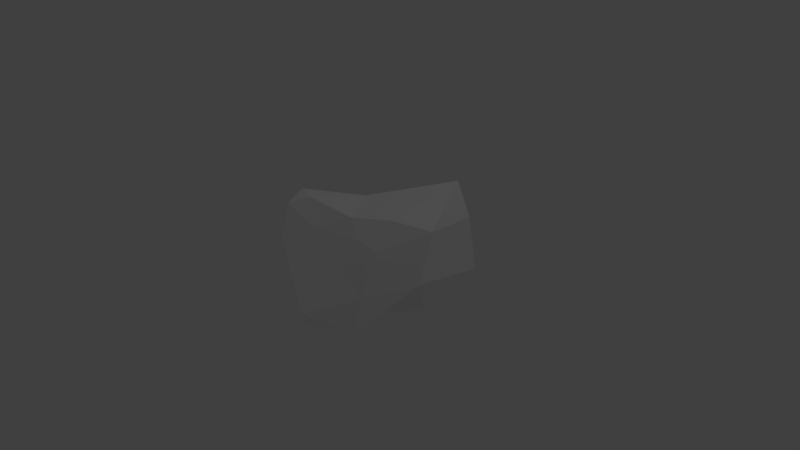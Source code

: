 # Source: low_poly_stone.blend  (saved by Blender 2.78.0; exported with 4.5.12 LTS)
import bpy
from mathutils import Matrix  # noqa: F401  (used for matrix-valued properties, if any)

bpy.ops.wm.read_factory_settings(use_empty=True)
scene = bpy.context.scene
scene.name = 'Scene'

# ---- collections
col_collection_1 = bpy.data.collections.new('Collection 1'); scene.collection.children.link(col_collection_1)
col_collection_11 = bpy.data.collections.new('Collection 11'); scene.collection.children.link(col_collection_11)
col_collection_11.hide_render = True
col_collection_11.hide_viewport = True
col_collection_12 = bpy.data.collections.new('Collection 12'); scene.collection.children.link(col_collection_12)
col_collection_12.hide_render = True
col_collection_12.hide_viewport = True

# ---- materials (node trees are filled in below, after node groups)
mat_stone_lightgrey = bpy.data.materials.new('Stone_lightGrey')
mat_stone_lightgrey.alpha_threshold = 0.0
mat_stone_lightgrey.use_transparent_shadow = False
mat_stone_lightgrey.diffuse_color = (1.0, 1.0, 1.0, 1.0)
mat_stone_lightgrey.roughness = 0.5

# ---- material node trees

# ---- world
world_world = bpy.data.worlds.new('World'); scene.world = world_world
world_world.color = (0.05088, 0.05088, 0.05088)
world_world.use_sun_shadow = False
world_world.sun_shadow_jitter_overblur = 0.0
world_world.cycles.sampling_method = 'MANUAL'

# ---- cameras
cam_camera = bpy.data.cameras.new('Camera')
cam_camera.clip_end = 100.0
cam_camera.lens = 35.0
cam_camera.sensor_width = 32.0
cam_camera.sensor_height = 18.0
cam_camera.ortho_scale = 7.314
cam_camera.dof.focus_distance = 0.0
cam_camera.dof.aperture_fstop = 128.0

# ---- lights
light_lamp = bpy.data.lights.new('Lamp', 'POINT')
light_lamp.transmission_factor = 0.0
light_lamp.cutoff_distance = 30.0
light_lamp.energy = 100.0
light_lamp.shadow_buffer_clip_start = 1.001
light_lamp.shadow_soft_size = 2.801
light_lamp.shadow_maximum_resolution = 0.006
light_lamp.use_absolute_resolution = True
light_sun_001 = bpy.data.lights.new('Sun.001', 'SUN')
light_sun_001.transmission_factor = 0.0
light_sun_001.angle = 0.1993
light_sun_001.energy = 1.0
light_sun_001.shadow_buffer_clip_start = 0.5
light_sun_001.shadow_soft_size = 0.1
light_sun_001.shadow_cascade_max_distance = 1000.0
light_sun = bpy.data.lights.new('Sun', 'SUN')
light_sun.transmission_factor = 0.0
light_sun.angle = 0.1993
light_sun.energy = 1.0
light_sun.shadow_buffer_clip_start = 0.5
light_sun.shadow_soft_size = 0.1
light_sun.shadow_cascade_max_distance = 1000.0

# ---- meshes
me_stone_3 = bpy.data.meshes.new('Stone_3')
me_stone_3.from_pydata([(60.1, -75.17, -42.27), (106.8, 66.65, -70.21), (47.84, -70.51, 67.48), (74.63, 51.32, 54.9), (-111.7, 24.92, -67.54), (119.7, 0.03788, -70.3), (108.8, 70.35, -3.297), (60.54, -13.41, 66.89), (-4.357, 64.2, 81.23), (-92.61, -82.37, -7.918), (-109.3, 49.03, 14.56), (-125.9, -41.28, -74.74), (-17.99, -81.6, -53.99), (64.2, 63.29, -99.03), (-9.879, -86.98, 21.65), (-138.3, -44.32, -4.91), (-2.807, -45.42, 108.4), (95.62, -4.297, 2.435), (-49.81, 82.15, 87.31), (48.38, 62.5, 63.71), (32.89, 18.79, 78.37), (-112.8, 28.43, 53.67), (-72.11, -1.696, -95.3), (-75.79, -58.69, -89.42), (53.56, -57.15, -80.06), (83.45, 89.02, 35.63), (-57.95, 91.05, 58.2), (-21.98, 53.89, -41.69), (89.87, 111.2, -66.15), (82.92, 31.99, -90.22), (-50.04, 39.39, 98.69), (41.75, -21.21, -103.1), (-23.75, 95.28, 71.82), (39.18, 86.01, 60.1), (0.6088, 84.02, 4.22), (-34.97, -86.68, 79.42), (-92.36, -38.48, 44.49)], [], [(32, 8, 33), (19, 3, 25), (28, 1, 29, 13), (25, 28, 34, 33), (7, 17, 6, 3), (28, 27, 34), (22, 11, 4), (4, 27, 13, 22), (31, 24, 23), (28, 13, 27), (8, 30, 16, 20), (0, 24, 5), (35, 14, 2, 16), (17, 5, 1, 6), (14, 0, 17, 2), (21, 10, 15), (20, 16, 7), (25, 3, 6), (21, 30, 18, 26), (20, 7, 3), (29, 5, 24, 31), (1, 28, 6), (8, 19, 33), (5, 29, 1), (8, 18, 30), (25, 6, 28), (7, 2, 17), (34, 27, 10, 26), (3, 19, 20), (21, 15, 36), (34, 26, 32), (27, 4, 10), (9, 11, 23, 12), (21, 36, 30), (11, 15, 10, 4), (26, 18, 32), (36, 35, 16, 30), (14, 12, 0), (9, 14, 35), (12, 14, 9), (24, 12, 23), (20, 19, 8), (15, 11, 9), (22, 13, 29), (0, 5, 17), (19, 25, 33), (36, 9, 35), (15, 9, 36), (22, 31, 23), (22, 29, 31), (26, 10, 21), (18, 8, 32), (23, 11, 22), (24, 0, 12), (7, 16, 2), (32, 33, 34)])
_k = set([(0, 5), (0, 12), (0, 14), (0, 17), (0, 24), (1, 5), (1, 6), (1, 28), (1, 29), (2, 7), (2, 14), (2, 16), (2, 17), (3, 6), (3, 7), (3, 19), (3, 20), (3, 25), (4, 10), (4, 11), (4, 22), (4, 27), (5, 17), (5, 24), (5, 29), (6, 17), (6, 25), (6, 28), (7, 16), (7, 17), (7, 20), (8, 18), (8, 19), (8, 20), (8, 30), (8, 32), (8, 33), (9, 11), (9, 12), (9, 14), (9, 15), (9, 35), (9, 36), (10, 15), (10, 21), (10, 26), (10, 27), (11, 15), (11, 22), (11, 23), (12, 14), (12, 23), (12, 24), (13, 22), (13, 27), (13, 28), (13, 29), (14, 35), (15, 21), (15, 36), (16, 20), (16, 30), (16, 35), (18, 26), (18, 30), (18, 32), (19, 20), (19, 25), (19, 33), (21, 26), (21, 30), (21, 36), (22, 23), (22, 29), (22, 31), (23, 24), (23, 31), (24, 31), (25, 28), (25, 33), (26, 32), (26, 34), (27, 28), (27, 34), (28, 34), (29, 31), (30, 36), (32, 33), (32, 34), (33, 34), (35, 36)])
me_stone_3.attributes.new('sharp_edge', 'BOOLEAN', 'EDGE').data.foreach_set('value', [ (min(e.vertices), max(e.vertices)) in _k for e in me_stone_3.edges])
_uv = me_stone_3.uv_layers.new(name='UVMap')
_uv.uv.foreach_set('vector', [0.02226, 0.9598, 0.03243, 0.9598, 0.03243, 0.9699, 0.02226, 0.9598, 0.03243, 0.9598, 0.03243, 0.9699, 0.02226, 0.9598, 0.03243, 0.9598, 0.03243, 0.9699, 0.02226, 0.9699, 0.02226, 0.9598, 0.03243, 0.9598, 0.03243, 0.9699, 0.02226, 0.9699, 0.02226, 0.9598, 0.03243, 0.9598, 0.03243, 0.9699, 0.02226, 0.9699, 0.02226, 0.9598, 0.03243, 0.9598, 0.03243, 0.9699, 0.02226, 0.9598, 0.03243, 0.9598, 0.03243, 0.9699, 0.02226, 0.9598, 0.03243, 0.9598, 0.03243, 0.9699, 0.02226, 0.9699, 0.02226, 0.9598, 0.03243, 0.9598, 0.03243, 0.9699, 0.02226, 0.9598, 0.03243, 0.9598, 0.03243, 0.9699, 0.02226, 0.9598, 0.03243, 0.9598, 0.03243, 0.9699, 0.02226, 0.9699, 0.02226, 0.9598, 0.03243, 0.9598, 0.03243, 0.9699, 0.02226, 0.9598, 0.03243, 0.9598, 0.03243, 0.9699, 0.02226, 0.9699, 0.02226, 0.9598, 0.03243, 0.9598, 0.03243, 0.9699, 0.02226, 0.9699, 0.02226, 0.9598, 0.03243, 0.9598, 0.03243, 0.9699, 0.02226, 0.9699, 0.02226, 0.9598, 0.03243, 0.9598, 0.03243, 0.9699, 0.02226, 0.9598, 0.03243, 0.9598, 0.03243, 0.9699, 0.02226, 0.9598, 0.03243, 0.9598, 0.03243, 0.9699, 0.02226, 0.9598, 0.03243, 0.9598, 0.03243, 0.9699, 0.02226, 0.9699, 0.02226, 0.9598, 0.03243, 0.9598, 0.03243, 0.9699, 0.02226, 0.9598, 0.03243, 0.9598, 0.03243, 0.9699, 0.02226, 0.9699, 0.02226, 0.9598, 0.03243, 0.9598, 0.03243, 0.9699, 0.02226, 0.9598, 0.03243, 0.9598, 0.03243, 0.9699, 0.02226, 0.9598, 0.03243, 0.9598, 0.03243, 0.9699, 0.02226, 0.9598, 0.03243, 0.9598, 0.03243, 0.9699, 0.02226, 0.9598, 0.03243, 0.9598, 0.03243, 0.9699, 0.02226, 0.9598, 0.03243, 0.9598, 0.03243, 0.9699, 0.02226, 0.9598, 0.03243, 0.9598, 0.03243, 0.9699, 0.02226, 0.9699, 0.02226, 0.9598, 0.03243, 0.9598, 0.03243, 0.9699, 0.02226, 0.9598, 0.03243, 0.9598, 0.03243, 0.9699, 0.02226, 0.9598, 0.03243, 0.9598, 0.03243, 0.9699, 0.02226, 0.9598, 0.03243, 0.9598, 0.03243, 0.9699, 0.02226, 0.9598, 0.03243, 0.9598, 0.03243, 0.9699, 0.02226, 0.9699, 0.02226, 0.9598, 0.03243, 0.9598, 0.03243, 0.9699, 0.02226, 0.9598, 0.03243, 0.9598, 0.03243, 0.9699, 0.02226, 0.9699, 0.02226, 0.9598, 0.03243, 0.9598, 0.03243, 0.9699, 0.02226, 0.9598, 0.03243, 0.9598, 0.03243, 0.9699, 0.02226, 0.9699, 0.02226, 0.9598, 0.03243, 0.9598, 0.03243, 0.9699, 0.02226, 0.9598, 0.03243, 0.9598, 0.03243, 0.9699, 0.02226, 0.9598, 0.03243, 0.9598, 0.03243, 0.9699, 0.02226, 0.9598, 0.03243, 0.9598, 0.03243, 0.9699, 0.02226, 0.9598, 0.03243, 0.9598, 0.03243, 0.9699, 0.02226, 0.9598, 0.03243, 0.9598, 0.03243, 0.9699, 0.02226, 0.9598, 0.03243, 0.9598, 0.03243, 0.9699, 0.02226, 0.9598, 0.03243, 0.9598, 0.03243, 0.9699, 0.02226, 0.9598, 0.03243, 0.9598, 0.03243, 0.9699, 0.02226, 0.9598, 0.03243, 0.9598, 0.03243, 0.9699, 0.02226, 0.9598, 0.03243, 0.9598, 0.03243, 0.9699, 0.02226, 0.9598, 0.03243, 0.9598, 0.03243, 0.9699, 0.02226, 0.9598, 0.03243, 0.9598, 0.03243, 0.9699, 0.02226, 0.9598, 0.03243, 0.9598, 0.03243, 0.9699, 0.02226, 0.9598, 0.03243, 0.9598, 0.03243, 0.9699, 0.02226, 0.9598, 0.03243, 0.9598, 0.03243, 0.9699, 0.02226, 0.9598, 0.03243, 0.9598, 0.03243, 0.9699, 0.02226, 0.9598, 0.03243, 0.9598, 0.03243, 0.9699, 0.02226, 0.9598, 0.03243, 0.9598, 0.03243, 0.9699])
me_stone_3.materials.append(mat_stone_lightgrey)
me_stone_3.use_remesh_preserve_volume = False
me_stone_3.use_remesh_preserve_attributes = False
me_stone_3.use_mirror_vertex_groups = False
me_stone_3.update()
me_stone_3.normals_split_custom_set([tuple(v) for v in zip(*[iter([0.2248, 0.4083, 0.8847, 0.2248, 0.4083, 0.8847, 0.2248, 0.4083, 0.8847, 0.424, 0.3317, 0.8427, 0.424, 0.3317, 0.8427, 0.424, 0.3317, 0.8427, 0.5382, 0.2014, -0.8184, 0.5382, 0.2014, -0.8184, 0.5382, 0.2014, -0.8184, 0.5382, 0.2014, -0.8184, -0.116, 0.9819, 0.1495, -0.116, 0.9819, 0.1495, -0.116, 0.9819, 0.1495, -0.116, 0.9819, 0.1495, 0.8762, -0.1118, 0.4689, 0.8762, -0.1118, 0.4689, 0.8762, -0.1118, 0.4689, 0.8762, -0.1118, 0.4689, -0.4863, 0.8209, -0.2995, -0.4863, 0.8209, -0.2995, -0.4863, 0.8209, -0.2995, -0.4719, 0.1946, -0.8599, -0.4719, 0.1946, -0.8599, -0.4719, 0.1946, -0.8599, -0.271, 0.7836, -0.5591, -0.271, 0.7836, -0.5591, -0.271, 0.7836, -0.5591, -0.271, 0.7836, -0.5591, 0.06772, -0.5221, -0.8502, 0.06772, -0.5221, -0.8502, 0.06772, -0.5221, -0.8502, -0.4662, 0.6565, -0.593, -0.4662, 0.6565, -0.593, -0.4662, 0.6565, -0.593, 0.2859, 0.2347, 0.9291, 0.2859, 0.2347, 0.9291, 0.2859, 0.2347, 0.9291, 0.2859, 0.2347, 0.9291, 0.6281, -0.6545, -0.4209, 0.6281, -0.6545, -0.4209, 0.6281, -0.6545, -0.4209, 0.2311, -0.8847, 0.4048, 0.2311, -0.8847, 0.4048, 0.2311, -0.8847, 0.4048, 0.2311, -0.8847, 0.4048, 0.9878, 0.004519, 0.1559, 0.9878, 0.004519, 0.1559, 0.9878, 0.004519, 0.1559, 0.9878, 0.004519, 0.1559, 0.6251, -0.7738, 0.1027, 0.6251, -0.7738, 0.1027, 0.6251, -0.7738, 0.1027, 0.6251, -0.7738, 0.1027, -0.9566, 0.2844, 0.06394, -0.9566, 0.2844, 0.06394, -0.9566, 0.2844, 0.06394, 0.4999, 0.1236, 0.8572, 0.4999, 0.1236, 0.8572, 0.4999, 0.1236, 0.8572, 0.8507, 0.06765, 0.5213, 0.8507, 0.06765, 0.5213, 0.8507, 0.06765, 0.5213, -0.6706, 0.3913, 0.6302, -0.6706, 0.3913, 0.6302, -0.6706, 0.3913, 0.6302, -0.6706, 0.3913, 0.6302, 0.4486, 0.06741, 0.8912, 0.4486, 0.06741, 0.8912, 0.4486, 0.06741, 0.8912, 0.4314, -0.2412, -0.8693, 0.4314, -0.2412, -0.8693, 0.4314, -0.2412, -0.8693, 0.4314, -0.2412, -0.8693, 0.9325, 0.3579, -0.04796, 0.9325, 0.3579, -0.04796, 0.9325, 0.3579, -0.04796, 0.3119, 0.2622, 0.9132, 0.3119, 0.2622, 0.9132, 0.3119, 0.2622, 0.9132, 0.5437, 0.1065, -0.8325, 0.5437, 0.1065, -0.8325, 0.5437, 0.1065, -0.8325, 0.2245, 0.2495, 0.942, 0.2245, 0.2495, 0.942, 0.2245, 0.2495, 0.942, 0.7515, 0.6331, 0.1855, 0.7515, 0.6331, 0.1855, 0.7515, 0.6331, 0.1855, 0.8734, -0.1896, 0.4485, 0.8734, -0.1896, 0.4485, 0.8734, -0.1896, 0.4485, -0.3106, 0.8489, -0.4277, -0.3106, 0.8489, -0.4277, -0.3106, 0.8489, -0.4277, -0.3106, 0.8489, -0.4277, 0.3781, 0.1712, 0.9098, 0.3781, 0.1712, 0.9098, 0.3781, 0.1712, 0.9098, -0.6808, -0.2994, 0.6685, -0.6808, -0.2994, 0.6685, -0.6808, -0.2994, 0.6685, -0.04912, 0.9822, -0.1814, -0.04912, 0.9822, -0.1814, -0.04912, 0.9822, -0.1814, -0.2251, 0.9367, -0.2683, -0.2251, 0.9367, -0.2683, -0.2251, 0.9367, -0.2683, -0.277, -0.9059, -0.3204, -0.277, -0.9059, -0.3204, -0.277, -0.9059, -0.3204, -0.277, -0.9059, -0.3204, -0.5293, -0.2717, 0.8037, -0.5293, -0.2717, 0.8037, -0.5293, -0.2717, 0.8037, -0.9559, 0.2758, -0.1009, -0.9559, 0.2758, -0.1009, -0.9559, 0.2758, -0.1009, -0.9559, 0.2758, -0.1009, -0.2497, 0.9042, 0.3465, -0.2497, 0.9042, 0.3465, -0.2497, 0.9042, 0.3465, -0.5802, -0.1904, 0.7919, -0.5802, -0.1904, 0.7919, -0.5802, -0.1904, 0.7919, -0.5802, -0.1904, 0.7919, 0.09378, -0.9923, -0.08059, 0.09378, -0.9923, -0.08059, 0.09378, -0.9923, -0.08059, -0.04975, -0.9986, -0.01649, -0.04975, -0.9986, -0.01649, -0.04975, -0.9986, -0.01649, -0.03143, -0.9972, -0.06751, -0.03143, -0.9972, -0.06751, -0.03143, -0.9972, -0.06751, 0.05302, -0.7969, -0.6018, 0.05302, -0.7969, -0.6018, 0.05302, -0.7969, -0.6018, 0.3147, 0.1998, 0.9279, 0.3147, 0.1998, 0.9279, 0.3147, 0.1998, 0.9279, -0.6386, -0.7554, -0.1465, -0.6386, -0.7554, -0.1465, -0.6386, -0.7554, -0.1465, 0.08067, -0.2249, -0.971, 0.08067, -0.2249, -0.971, 0.08067, -0.2249, -0.971, 0.8027, -0.5491, 0.2328, 0.8027, -0.5491, 0.2328, 0.8027, -0.5491, 0.2328, 0.4452, 0.3034, 0.8425, 0.4452, 0.3034, 0.8425, 0.4452, 0.3034, 0.8425, -0.719, -0.5312, 0.4482, -0.719, -0.5312, 0.4482, -0.719, -0.5312, 0.4482, -0.5112, -0.6578, 0.5532, -0.5112, -0.6578, 0.5532, -0.5112, -0.6578, 0.5532, -0.08432, -0.0968, -0.9917, -0.08432, -0.0968, -0.9917, -0.08432, -0.0968, -0.9917, -0.02297, 0.2515, -0.9676, -0.02297, 0.2515, -0.9676, -0.02297, 0.2515, -0.9676, -0.7354, 0.6246, 0.263, -0.7354, 0.6246, 0.263, -0.7354, 0.6246, 0.263, 0.2866, 0.437, 0.8526, 0.2866, 0.437, 0.8526, 0.2866, 0.437, 0.8526, -0.3053, -0.07814, -0.9491, -0.3053, -0.07814, -0.9491, -0.3053, -0.07814, -0.9491, 0.1397, -0.8842, -0.4458, 0.1397, -0.8842, -0.4458, 0.1397, -0.8842, -0.4458, 0.5868, -0.1222, 0.8004, 0.5868, -0.1222, 0.8004, 0.5868, -0.1222, 0.8004, 0.1227, 0.9852, -0.1199, 0.1227, 0.9852, -0.1199, 0.1227, 0.9852, -0.1199])] * 3)])

# ---- objects
ob_stone = bpy.data.objects.new('Stone', me_stone_3)
ob_lamp = bpy.data.objects.new('Lamp', light_lamp)
ob_camera = bpy.data.objects.new('Camera', cam_camera)
ob_sun_001 = bpy.data.objects.new('Sun.001', light_sun_001)
ob_sun = bpy.data.objects.new('Sun', light_sun)

# ---- transforms, parenting, visibility, modifiers, constraints
ob_stone.location = (0.0, 0.0, 0.0)
ob_stone.rotation_euler = (1.571, -0.0, 0.0)
ob_stone.scale = (0.01, 0.01, 0.01)
ob_stone.color = (0.8, 0.8, 0.8, 1.0)
ob_stone.lineart.crease_threshold = 0.0
ob_lamp.location = (4.791, 1.005, 9.4)
ob_lamp.rotation_euler = (0.6503, 0.05522, 1.866)
ob_lamp.lock_rotations_4d = False
ob_lamp.empty_display_type = 'ARROWS'
ob_lamp.color = (0.0, 0.0, 0.0, 0.0)
ob_lamp.lineart.crease_threshold = 0.0
ob_camera.location = (7.481, -6.508, 5.344)
ob_camera.rotation_euler = (1.109, 0.0, 0.8149)
ob_camera.lock_rotations_4d = False
ob_camera.empty_display_type = 'ARROWS'
ob_camera.color = (0.0, 0.0, 0.0, 0.0)
ob_camera.display_type = 'WIRE'
ob_camera.lineart.crease_threshold = 0.0
ob_sun_001.location = (-2.798, 2.907, 7.007)
ob_sun_001.rotation_euler = (-0.4592, -0.03781, 0.8296)
ob_sun_001.lineart.crease_threshold = 0.0
ob_sun.location = (10.75, 3.603, 19.43)
ob_sun.rotation_euler = (0.0, 0.7182, 0.0)
ob_sun.lineart.crease_threshold = 0.0

# ---- collection membership
col_collection_1.objects.link(ob_stone)
col_collection_1.objects.link(ob_lamp)
col_collection_1.objects.link(ob_camera)
col_collection_11.objects.link(ob_sun_001)
col_collection_12.objects.link(ob_sun)

# ---- scene / render settings (as saved in the file)
scene.camera = ob_camera
scene.frame_start = 1; scene.frame_end = 250; scene.frame_set(1)
scene.render.engine = 'BLENDER_EEVEE_NEXT'
scene.render.resolution_percentage = 50
scene.render.dither_intensity = 0.0
scene.cycles.use_denoising = False
scene.cycles.samples = 10
scene.cycles.sampling_pattern = 'TABULATED_SOBOL'
scene.cycles.light_sampling_threshold = 0.0
scene.cycles.use_adaptive_sampling = False
scene.cycles.use_light_tree = False
scene.cycles.blur_glossy = 0.0
scene.cycles.sample_clamp_indirect = 0.0
scene.view_settings.view_transform = 'Standard'
bpy.context.view_layer.update()
